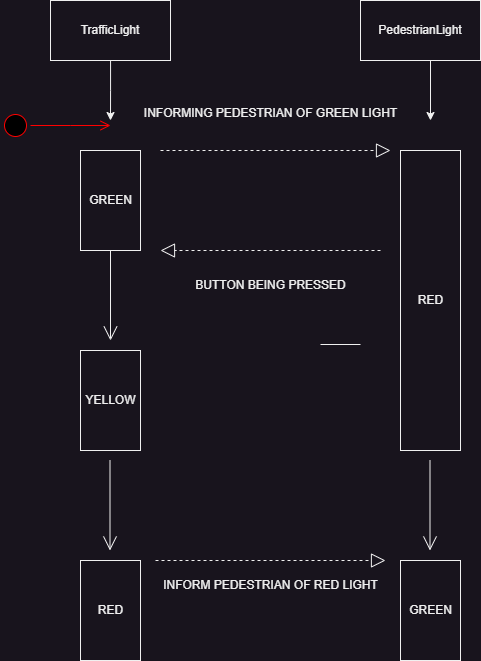

The diagram above was exported from draw.io. Its source (the exported page's mxGraphModel, read from the mxfile embedded in the PNG):
<mxGraphModel dx="1235" dy="731" grid="1" gridSize="10" guides="1" tooltips="1" connect="1" arrows="1" fold="1" page="1" pageScale="1" pageWidth="850" pageHeight="1100" math="0" shadow="0">
  <root>
    <mxCell id="0" />
    <mxCell id="1" parent="0" />
    <mxCell id="Q9TDlc_I6fP1oq-wt92T-10" style="edgeStyle=orthogonalEdgeStyle;rounded=0;orthogonalLoop=1;jettySize=auto;html=1;" edge="1" parent="1" source="Q9TDlc_I6fP1oq-wt92T-8">
      <mxGeometry relative="1" as="geometry">
        <mxPoint x="160" y="190" as="targetPoint" />
      </mxGeometry>
    </mxCell>
    <mxCell id="Q9TDlc_I6fP1oq-wt92T-8" value="TrafficLight" style="rounded=0;whiteSpace=wrap;html=1;" vertex="1" parent="1">
      <mxGeometry x="100" y="70" width="120" height="60" as="geometry" />
    </mxCell>
    <mxCell id="Q9TDlc_I6fP1oq-wt92T-9" value="PedestrianLight" style="rounded=0;whiteSpace=wrap;html=1;" vertex="1" parent="1">
      <mxGeometry x="410" y="70" width="120" height="60" as="geometry" />
    </mxCell>
    <mxCell id="Q9TDlc_I6fP1oq-wt92T-13" value="" style="ellipse;html=1;shape=startState;fillColor=#000000;strokeColor=#ff0000;" vertex="1" parent="1">
      <mxGeometry x="50" y="180" width="30" height="30" as="geometry" />
    </mxCell>
    <mxCell id="Q9TDlc_I6fP1oq-wt92T-14" value="" style="edgeStyle=orthogonalEdgeStyle;html=1;verticalAlign=bottom;endArrow=open;endSize=8;strokeColor=#ff0000;rounded=0;" edge="1" source="Q9TDlc_I6fP1oq-wt92T-13" parent="1">
      <mxGeometry relative="1" as="geometry">
        <mxPoint x="160" y="195" as="targetPoint" />
      </mxGeometry>
    </mxCell>
    <mxCell id="Q9TDlc_I6fP1oq-wt92T-15" value="GREEN" style="html=1;points=[[0,0,0,0,5],[0,1,0,0,-5],[1,0,0,0,5],[1,1,0,0,-5]];perimeter=orthogonalPerimeter;outlineConnect=0;targetShapes=umlLifeline;portConstraint=eastwest;newEdgeStyle={&quot;curved&quot;:0,&quot;rounded&quot;:0};" vertex="1" parent="1">
      <mxGeometry x="130" y="220" width="60" height="100" as="geometry" />
    </mxCell>
    <mxCell id="Q9TDlc_I6fP1oq-wt92T-16" value="" style="endArrow=open;endFill=1;endSize=12;html=1;rounded=0;" edge="1" parent="1" source="Q9TDlc_I6fP1oq-wt92T-15">
      <mxGeometry width="160" relative="1" as="geometry">
        <mxPoint x="340" y="320" as="sourcePoint" />
        <mxPoint x="160" y="410" as="targetPoint" />
      </mxGeometry>
    </mxCell>
    <mxCell id="Q9TDlc_I6fP1oq-wt92T-17" value="YELLOW" style="html=1;points=[[0,0,0,0,5],[0,1,0,0,-5],[1,0,0,0,5],[1,1,0,0,-5]];perimeter=orthogonalPerimeter;outlineConnect=0;targetShapes=umlLifeline;portConstraint=eastwest;newEdgeStyle={&quot;curved&quot;:0,&quot;rounded&quot;:0};" vertex="1" parent="1">
      <mxGeometry x="130" y="420" width="60" height="100" as="geometry" />
    </mxCell>
    <mxCell id="Q9TDlc_I6fP1oq-wt92T-18" value="RED" style="html=1;points=[[0,0,0,0,5],[0,1,0,0,-5],[1,0,0,0,5],[1,1,0,0,-5]];perimeter=orthogonalPerimeter;outlineConnect=0;targetShapes=umlLifeline;portConstraint=eastwest;newEdgeStyle={&quot;curved&quot;:0,&quot;rounded&quot;:0};" vertex="1" parent="1">
      <mxGeometry x="130" y="630" width="60" height="100" as="geometry" />
    </mxCell>
    <mxCell id="Q9TDlc_I6fP1oq-wt92T-19" value="" style="endArrow=open;endFill=1;endSize=12;html=1;rounded=0;" edge="1" parent="1">
      <mxGeometry width="160" relative="1" as="geometry">
        <mxPoint x="159.5" y="530" as="sourcePoint" />
        <mxPoint x="159.5" y="620" as="targetPoint" />
      </mxGeometry>
    </mxCell>
    <mxCell id="Q9TDlc_I6fP1oq-wt92T-20" value="RED" style="html=1;points=[[0,0,0,0,5],[0,1,0,0,-5],[1,0,0,0,5],[1,1,0,0,-5]];perimeter=orthogonalPerimeter;outlineConnect=0;targetShapes=umlLifeline;portConstraint=eastwest;newEdgeStyle={&quot;curved&quot;:0,&quot;rounded&quot;:0};" vertex="1" parent="1">
      <mxGeometry x="450" y="220" width="60" height="300" as="geometry" />
    </mxCell>
    <mxCell id="Q9TDlc_I6fP1oq-wt92T-21" style="edgeStyle=orthogonalEdgeStyle;rounded=0;orthogonalLoop=1;jettySize=auto;html=1;" edge="1" parent="1">
      <mxGeometry relative="1" as="geometry">
        <mxPoint x="480" y="190" as="targetPoint" />
        <mxPoint x="480" y="130" as="sourcePoint" />
      </mxGeometry>
    </mxCell>
    <mxCell id="Q9TDlc_I6fP1oq-wt92T-22" value="" style="endArrow=open;endFill=1;endSize=12;html=1;rounded=0;" edge="1" parent="1">
      <mxGeometry width="160" relative="1" as="geometry">
        <mxPoint x="479.5" y="530" as="sourcePoint" />
        <mxPoint x="479.5" y="620" as="targetPoint" />
      </mxGeometry>
    </mxCell>
    <mxCell id="Q9TDlc_I6fP1oq-wt92T-23" value="GREEN" style="html=1;points=[[0,0,0,0,5],[0,1,0,0,-5],[1,0,0,0,5],[1,1,0,0,-5]];perimeter=orthogonalPerimeter;outlineConnect=0;targetShapes=umlLifeline;portConstraint=eastwest;newEdgeStyle={&quot;curved&quot;:0,&quot;rounded&quot;:0};" vertex="1" parent="1">
      <mxGeometry x="450" y="630" width="60" height="100" as="geometry" />
    </mxCell>
    <mxCell id="Q9TDlc_I6fP1oq-wt92T-24" value="" style="endArrow=block;dashed=1;endFill=0;endSize=12;html=1;rounded=0;" edge="1" parent="1">
      <mxGeometry width="160" relative="1" as="geometry">
        <mxPoint x="210" y="220" as="sourcePoint" />
        <mxPoint x="440" y="220" as="targetPoint" />
      </mxGeometry>
    </mxCell>
    <mxCell id="Q9TDlc_I6fP1oq-wt92T-25" value="" style="endArrow=block;dashed=1;endFill=0;endSize=12;html=1;rounded=0;" edge="1" parent="1">
      <mxGeometry width="160" relative="1" as="geometry">
        <mxPoint x="430" y="320" as="sourcePoint" />
        <mxPoint x="210" y="320" as="targetPoint" />
      </mxGeometry>
    </mxCell>
    <mxCell id="Q9TDlc_I6fP1oq-wt92T-26" value="" style="endArrow=block;dashed=1;endFill=0;endSize=12;html=1;rounded=0;" edge="1" parent="1">
      <mxGeometry width="160" relative="1" as="geometry">
        <mxPoint x="205" y="630" as="sourcePoint" />
        <mxPoint x="435" y="630" as="targetPoint" />
      </mxGeometry>
    </mxCell>
    <mxCell id="Q9TDlc_I6fP1oq-wt92T-27" value="INFORMING PEDESTRIAN OF GREEN LIGHT" style="text;html=1;align=center;verticalAlign=middle;resizable=0;points=[];autosize=1;strokeColor=none;fillColor=none;" vertex="1" parent="1">
      <mxGeometry x="180" y="168" width="280" height="30" as="geometry" />
    </mxCell>
    <mxCell id="Q9TDlc_I6fP1oq-wt92T-28" value="BUTTON BEING PRESSED" style="text;html=1;align=center;verticalAlign=middle;resizable=0;points=[];autosize=1;strokeColor=none;fillColor=none;" vertex="1" parent="1">
      <mxGeometry x="235" y="340" width="170" height="30" as="geometry" />
    </mxCell>
    <mxCell id="Q9TDlc_I6fP1oq-wt92T-29" value="INFORM PEDESTRIAN OF RED LIGHT" style="text;html=1;align=center;verticalAlign=middle;resizable=0;points=[];autosize=1;strokeColor=none;fillColor=none;" vertex="1" parent="1">
      <mxGeometry x="200" y="640" width="240" height="30" as="geometry" />
    </mxCell>
    <mxCell id="Q9TDlc_I6fP1oq-wt92T-30" value="" style="line;strokeWidth=1;fillColor=none;align=left;verticalAlign=middle;spacingTop=-1;spacingLeft=3;spacingRight=3;rotatable=0;labelPosition=right;points=[];portConstraint=eastwest;strokeColor=inherit;" vertex="1" parent="1">
      <mxGeometry x="370" y="410" width="40" height="8" as="geometry" />
    </mxCell>
  </root>
</mxGraphModel>